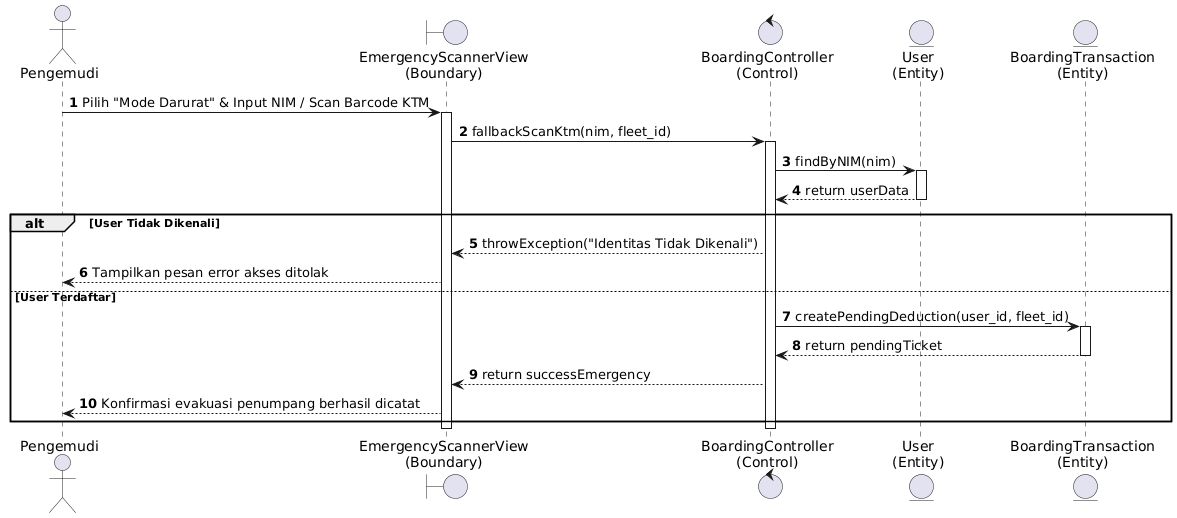

The diagram above was rendered by PlantUML. Its source (embedded in the PNG):
@startuml
autonumber
actor "Pengemudi" as Pengemudi
boundary "EmergencyScannerView\n(Boundary)" as Boundary
control "BoardingController\n(Control)" as Control
entity "User\n(Entity)" as EntityUser
entity "BoardingTransaction\n(Entity)" as EntityTicket

Pengemudi -> Boundary: Pilih "Mode Darurat" & Input NIM / Scan Barcode KTM
activate Boundary
Boundary -> Control: fallbackScanKtm(nim, fleet_id)
activate Control
Control -> EntityUser: findByNIM(nim)
activate EntityUser
EntityUser --> Control: return userData
deactivate EntityUser

alt User Tidak Dikenali
    Control --> Boundary: throwException("Identitas Tidak Dikenali")
    Boundary --> Pengemudi: Tampilkan pesan error akses ditolak
else User Terdaftar
    Control -> EntityTicket: createPendingDeduction(user_id, fleet_id)
    activate EntityTicket
    EntityTicket --> Control: return pendingTicket
    deactivate EntityTicket
    Control --> Boundary: return successEmergency
    Boundary --> Pengemudi: Konfirmasi evakuasi penumpang berhasil dicatat
end
deactivate Control
deactivate Boundary
@enduml